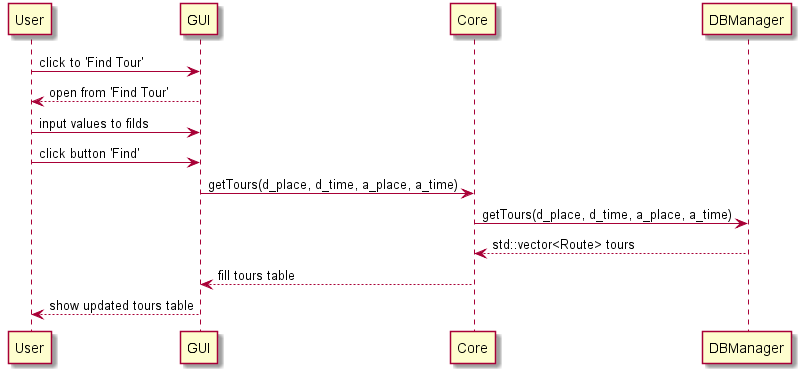

The diagram above was rendered by PlantUML. Its source (embedded in the PNG):
@startuml


User -> GUI: click to 'Find Tour'
GUI --> User: open from 'Find Tour'
User -> GUI: input values to filds
User -> GUI: click button 'Find'
GUI -> Core: getTours(d_place, d_time, a_place, a_time)
Core ->  DBManager: getTours(d_place, d_time, a_place, a_time)
DBManager --> Core:std::vector<Route> tours
Core --> GUI:fill tours table
GUI --> User: show updated tours table
@enduml